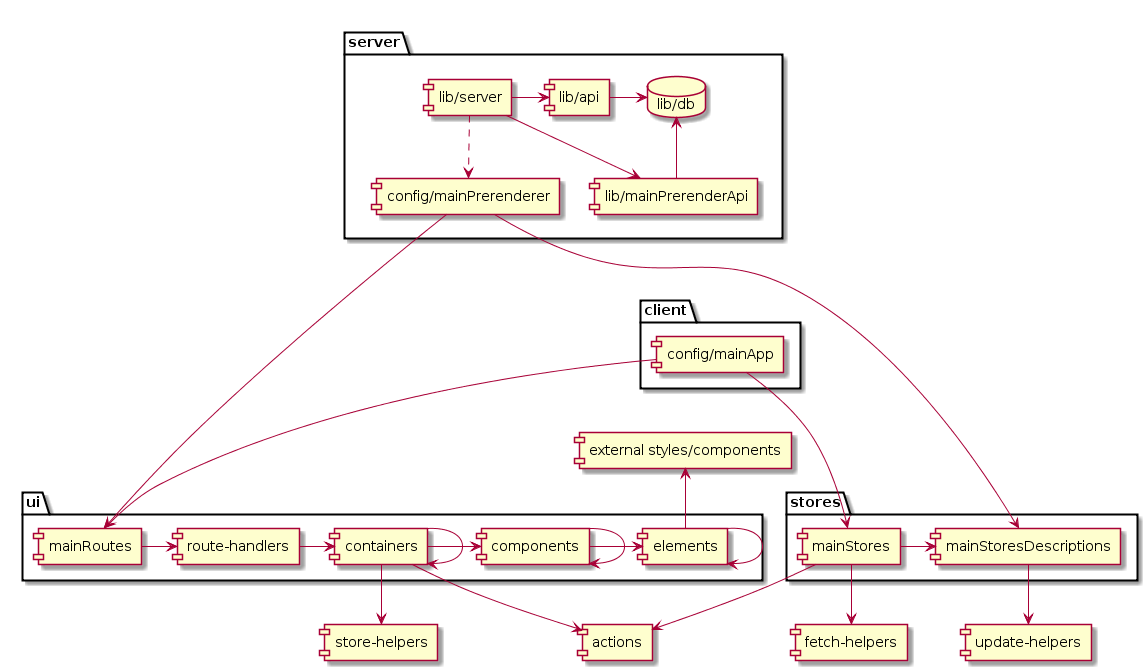

The diagram above was rendered by PlantUML. Its source (embedded in the PNG):
@startuml
package client {
    cloud [config/mainApp] as app
}

package ui {
    component elements
    component components
    component containers
    component [route-handlers] as rh
    component mainRoutes
}

component [store-helpers] as sh
component [fetch-helpers] as fh
component [update-helpers] as uh

component actions

package stores {
    component mainStores
    component mainStoresDescriptions
}

package server {
    component [lib/server] as server
    component [lib/mainPrerenderApi] as prerenderApi
    component [config/mainPrerenderer] as mainPrerenderer
    component [lib/api] as api
    database "lib/db" as db
}

component [external styles/components] as ext



server -right-> api
server .down.> mainPrerenderer
server -down-> prerenderApi
api --right-> db
prerenderApi -up-> db

app ---> mainRoutes
app ---> mainStores
mainPrerenderer -----> mainRoutes
mainPrerenderer -----> mainStoresDescriptions

mainStores --> actions
mainStores -right-> mainStoresDescriptions
mainStores -down-> fh
mainStoresDescriptions -down-> uh

mainRoutes -right-> rh
rh -right-> containers
containers -right-> components
containers -down-> containers
components -> components
components -right-> elements
elements -> elements
elements -up-> ext

containers --> sh
containers --> actions
@enduml